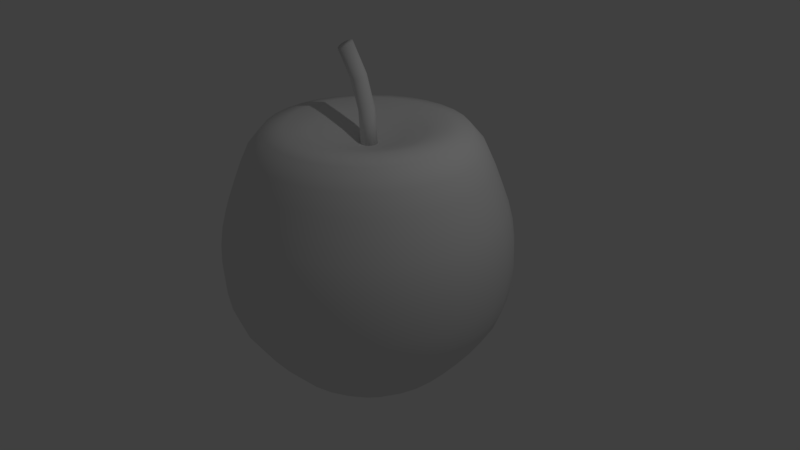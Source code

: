 # Source: apple1.blend  (saved by Blender 2.79.0; exported with 4.5.12 LTS)
import bpy
from mathutils import Matrix  # noqa: F401  (used for matrix-valued properties, if any)

bpy.ops.wm.read_factory_settings(use_empty=True)
scene = bpy.context.scene
scene.name = 'Scene'

# ---- collections
col_collection_1 = bpy.data.collections.new('Collection 1'); scene.collection.children.link(col_collection_1)

# ---- world
world_world = bpy.data.worlds.new('World'); scene.world = world_world
world_world.color = (0.05088, 0.05088, 0.05088)
world_world.use_sun_shadow = False
world_world.sun_shadow_jitter_overblur = 0.0
world_world.cycles.sampling_method = 'MANUAL'

# ---- cameras
cam_camera = bpy.data.cameras.new('Camera')
cam_camera.clip_end = 100.0
cam_camera.lens = 35.0
cam_camera.sensor_width = 32.0
cam_camera.sensor_height = 18.0
cam_camera.ortho_scale = 7.314
cam_camera.dof.focus_distance = 0.0
cam_camera.dof.aperture_fstop = 128.0

# ---- lights
light_lamp = bpy.data.lights.new('Lamp', 'POINT')
light_lamp.transmission_factor = 0.0
light_lamp.cutoff_distance = 30.0
light_lamp.energy = 100.0
light_lamp.shadow_buffer_clip_start = 1.001
light_lamp.shadow_soft_size = 0.1
light_lamp.shadow_maximum_resolution = 0.006
light_lamp.use_absolute_resolution = True

# ---- meshes
me_circle = bpy.data.meshes.new('Circle')
me_circle.from_pydata([(21.49, 1.412, -3.643), (21.29, 1.393, -3.643), (21.11, 1.336, -3.643), (20.93, 1.244, -3.643), (20.78, 1.119, -3.643), (20.66, 0.9678, -3.643), (20.57, 0.7949, -3.643), (20.51, 0.6074, -3.643), (20.49, 0.4123, -3.643), (20.51, 0.2172, -3.643), (20.57, 0.02958, -3.643), (20.66, -0.1433, -3.643), (20.78, -0.2948, -3.643), (20.93, -0.4192, -3.643), (21.11, -0.5116, -3.643), (21.29, -0.5685, -3.643), (21.49, -0.5877, -3.643), (21.68, -0.5685, -3.643), (21.87, -0.5116, -3.643), (22.04, -0.4192, -3.643), (22.2, -0.2948, -3.643), (22.32, -0.1433, -3.643), (22.41, 0.02958, -3.643), (22.47, 0.2172, -3.643), (22.49, 0.4123, -3.643), (22.47, 0.6074, -3.643), (22.41, 0.7949, -3.643), (22.32, 0.9678, -3.643), (22.2, 1.119, -3.643), (22.04, 1.244, -3.643), (21.87, 1.336, -3.643), (21.68, 1.393, -3.643), (20.14, 2.242, 0.1375), (19.94, 2.211, 0.1159), (19.76, 2.144, 0.0904), (19.6, 2.042, 0.06206), (19.45, 1.91, 0.03197), (19.34, 1.753, 0.00128), (19.26, 1.576, -0.02883), (19.22, 1.387, -0.05721), (19.21, 1.193, -0.08277), (19.25, 1.001, -0.1045), (19.32, 0.8182, -0.1216), (19.42, 0.6525, -0.1334), (19.56, 0.5099, -0.1395), (19.71, 0.3957, -0.1395), (19.89, 0.3145, -0.1336), (20.08, 0.2693, -0.1219), (20.28, 0.2619, -0.1049), (20.47, 0.2925, -0.08325), (20.65, 0.36, -0.05776), (20.82, 0.4617, -0.02943), (20.96, 0.5939, 0.0006621), (21.07, 0.7513, 0.03135), (21.15, 0.9279, 0.06147), (21.2, 1.117, 0.08985), (21.2, 1.311, 0.1154), (21.17, 1.503, 0.1371), (21.1, 1.686, 0.1543), (20.99, 1.851, 0.1661), (20.86, 1.994, 0.1721), (20.7, 2.108, 0.1722), (20.52, 2.189, 0.1662), (20.33, 2.235, 0.1545), (18.39, 2.501, 3.838), (18.2, 2.462, 3.794), (18.03, 2.388, 3.743), (17.87, 2.281, 3.686), (17.75, 2.145, 3.626), (17.65, 1.987, 3.566), (17.58, 1.811, 3.507), (17.56, 1.625, 3.451), (17.57, 1.435, 3.402), (17.62, 1.25, 3.361), (17.7, 1.076, 3.329), (17.82, 0.9195, 3.307), (17.96, 0.7871, 3.297), (18.13, 0.6835, 3.299), (18.31, 0.613, 3.313), (18.5, 0.578, 3.338), (18.69, 0.5801, 3.373), (18.88, 0.6191, 3.417), (19.05, 0.6935, 3.469), (19.21, 0.8004, 3.525), (19.34, 0.9358, 3.585), (19.44, 1.094, 3.646), (19.5, 1.27, 3.705), (19.53, 1.456, 3.76), (19.51, 1.646, 3.809), (19.47, 1.831, 3.851), (19.38, 2.005, 3.883), (19.27, 2.162, 3.904), (19.12, 2.294, 3.914), (18.96, 2.398, 3.912), (18.77, 2.468, 3.898), (18.58, 2.503, 3.874), (16.3, 2.218, 7.352), (16.12, 2.174, 7.285), (15.96, 2.097, 7.208), (15.82, 1.989, 7.124), (15.7, 1.855, 7.035), (15.62, 1.7, 6.947), (15.58, 1.529, 6.861), (15.57, 1.351, 6.781), (15.6, 1.17, 6.71), (15.66, 0.9946, 6.652), (15.76, 0.8312, 6.607), (15.89, 0.686, 6.579), (16.05, 0.5647, 6.567), (16.22, 0.4719, 6.573), (16.4, 0.4111, 6.596), (16.59, 0.3847, 6.635), (16.78, 0.3937, 6.69), (16.96, 0.4377, 6.756), (17.12, 0.5152, 6.833), (17.26, 0.623, 6.918), (17.38, 0.7571, 7.006), (17.46, 0.9122, 7.095), (17.5, 1.082, 7.18), (17.51, 1.261, 7.26), (17.48, 1.442, 7.331), (17.42, 1.617, 7.389), (17.32, 1.781, 7.434), (17.19, 1.926, 7.463), (17.03, 2.047, 7.474), (16.86, 2.14, 7.468), (16.68, 2.201, 7.445), (16.49, 2.227, 7.406)], [], [(1, 0, 31, 30, 29, 28, 27, 26, 25, 24, 23, 22, 21, 20, 19, 18, 17, 16, 15, 14, 13, 12, 11, 10, 9, 8, 7, 6, 5, 4, 3, 2), (32, 33, 65, 64), (5, 6, 38, 37), (19, 20, 52, 51), (6, 7, 39, 38), (20, 21, 53, 52), (7, 8, 40, 39), (21, 22, 54, 53), (8, 9, 41, 40), (22, 23, 55, 54), (9, 10, 42, 41), (23, 24, 56, 55), (10, 11, 43, 42), (24, 25, 57, 56), (11, 12, 44, 43), (25, 26, 58, 57), (12, 13, 45, 44), (26, 27, 59, 58), (13, 14, 46, 45), (0, 1, 33, 32), (27, 28, 60, 59), (14, 15, 47, 46), (1, 2, 34, 33), (28, 29, 61, 60), (15, 16, 48, 47), (2, 3, 35, 34), (29, 30, 62, 61), (16, 17, 49, 48), (3, 4, 36, 35), (30, 31, 63, 62), (17, 18, 50, 49), (4, 5, 37, 36), (31, 0, 32, 63), (18, 19, 51, 50), (67, 68, 100, 99), (59, 60, 92, 91), (46, 47, 79, 78), (33, 34, 66, 65), (60, 61, 93, 92), (47, 48, 80, 79), (34, 35, 67, 66), (61, 62, 94, 93), (48, 49, 81, 80), (35, 36, 68, 67), (62, 63, 95, 94), (49, 50, 82, 81), (36, 37, 69, 68), (63, 32, 64, 95), (50, 51, 83, 82), (37, 38, 70, 69), (51, 52, 84, 83), (38, 39, 71, 70), (52, 53, 85, 84), (39, 40, 72, 71), (53, 54, 86, 85), (40, 41, 73, 72), (54, 55, 87, 86), (41, 42, 74, 73), (55, 56, 88, 87), (42, 43, 75, 74), (56, 57, 89, 88), (43, 44, 76, 75), (57, 58, 90, 89), (44, 45, 77, 76), (58, 59, 91, 90), (45, 46, 78, 77), (97, 98, 99, 100, 101, 102, 103, 104, 105, 106, 107, 108, 109, 110, 111, 112, 113, 114, 115, 116, 117, 118, 119, 120, 121, 122, 123, 124, 125, 126, 127, 96), (94, 95, 127, 126), (81, 82, 114, 113), (68, 69, 101, 100), (95, 64, 96, 127), (82, 83, 115, 114), (69, 70, 102, 101), (83, 84, 116, 115), (70, 71, 103, 102), (84, 85, 117, 116), (71, 72, 104, 103), (85, 86, 118, 117), (72, 73, 105, 104), (86, 87, 119, 118), (73, 74, 106, 105), (87, 88, 120, 119), (74, 75, 107, 106), (88, 89, 121, 120), (75, 76, 108, 107), (89, 90, 122, 121), (76, 77, 109, 108), (90, 91, 123, 122), (77, 78, 110, 109), (64, 65, 97, 96), (91, 92, 124, 123), (78, 79, 111, 110), (65, 66, 98, 97), (92, 93, 125, 124), (79, 80, 112, 111), (66, 67, 99, 98), (93, 94, 126, 125), (80, 81, 113, 112)])
me_circle.polygons.foreach_set('use_smooth', [True] * 98)
_k = set([(0, 1), (0, 31), (0, 32), (1, 2), (1, 33), (2, 3), (2, 34), (3, 4), (3, 35), (4, 5), (4, 36), (5, 6), (5, 37), (6, 7), (6, 38), (7, 8), (7, 39), (8, 9), (8, 40), (9, 10), (9, 41), (10, 11), (10, 42), (11, 12), (11, 43), (12, 13), (12, 44), (13, 14), (13, 45), (14, 15), (14, 46), (15, 16), (15, 47), (16, 17), (16, 48), (17, 18), (17, 49), (18, 19), (18, 50), (19, 20), (19, 51), (20, 21), (20, 52), (21, 22), (21, 53), (22, 23), (22, 54), (23, 24), (23, 55), (24, 25), (24, 56), (25, 26), (25, 57), (26, 27), (26, 58), (27, 28), (27, 59), (28, 29), (28, 60), (29, 30), (29, 61), (30, 31), (30, 62), (31, 63), (32, 33), (32, 63), (32, 64), (33, 34), (33, 65), (34, 35), (34, 66), (35, 36), (35, 67), (36, 37), (36, 68), (37, 38), (37, 69), (38, 39), (38, 70), (39, 40), (39, 71), (40, 41), (40, 72), (41, 42), (41, 73), (42, 43), (42, 74), (43, 44), (43, 75), (44, 45), (44, 76), (45, 46), (45, 77), (46, 47), (46, 78), (47, 48), (47, 79), (48, 49), (48, 80), (49, 50), (49, 81), (50, 51), (50, 82), (51, 52), (51, 83), (52, 53), (52, 84), (53, 54), (53, 85), (54, 55), (54, 86), (55, 56), (55, 87), (56, 57), (56, 88), (57, 58), (57, 89), (58, 59), (58, 90), (59, 60), (59, 91), (60, 61), (60, 92), (61, 62), (61, 93), (62, 63), (62, 94), (63, 95), (64, 65), (64, 95), (64, 96), (65, 66), (65, 97), (66, 67), (66, 98), (67, 68), (67, 99), (68, 69), (68, 100), (69, 70), (69, 101), (70, 71), (70, 102), (71, 72), (71, 103), (72, 73), (72, 104), (73, 74), (73, 105), (74, 75), (74, 106), (75, 76), (75, 107), (76, 77), (76, 108), (77, 78), (77, 109), (78, 79), (78, 110), (79, 80), (79, 111), (80, 81), (80, 112), (81, 82), (81, 113), (82, 83), (82, 114), (83, 84), (83, 115), (84, 85), (84, 116), (85, 86), (85, 117), (86, 87), (86, 118), (87, 88), (87, 119), (88, 89), (88, 120), (89, 90), (89, 121), (90, 91), (90, 122), (91, 92), (91, 123), (92, 93), (92, 124), (93, 94), (93, 125), (94, 95), (94, 126), (95, 127), (96, 97), (96, 127), (97, 98), (98, 99), (99, 100), (100, 101), (101, 102), (102, 103), (103, 104), (104, 105), (105, 106), (106, 107), (107, 108), (108, 109), (109, 110), (110, 111), (111, 112), (112, 113), (113, 114), (114, 115), (115, 116), (116, 117), (117, 118), (118, 119), (119, 120), (120, 121), (121, 122), (122, 123), (123, 124), (124, 125), (125, 126), (126, 127)])
me_circle.attributes.new('sharp_edge', 'BOOLEAN', 'EDGE').data.foreach_set('value', [ (min(e.vertices), max(e.vertices)) in _k for e in me_circle.edges])
me_circle.use_remesh_preserve_volume = False
me_circle.use_remesh_preserve_attributes = False
me_circle.use_mirror_vertex_groups = False
me_circle.update()
me_cylinder = bpy.data.meshes.new('Cylinder')
me_cylinder.from_pydata([(-1.535e-08, 1.129, -0.9463), (-1.218e-07, 1.908, 0.9697), (0.2203, 1.108, -0.9463), (0.3722, 1.871, 0.9697), (0.4322, 1.043, -0.9463), (0.7301, 1.763, 0.9697), (0.6274, 0.939, -0.9463), (1.06, 1.586, 0.9697), (0.7985, 0.7985, -0.9463), (1.349, 1.349, 0.9697), (0.939, 0.6274, -0.9463), (1.586, 1.06, 0.9697), (1.043, 0.4322, -0.9463), (1.763, 0.7301, 0.9697), (1.108, 0.2203, -0.9463), (1.871, 0.3722, 0.9697), (1.129, 4.841e-08, -0.9463), (1.908, -1.369e-07, 0.9697), (1.108, -0.2203, -0.9463), (1.871, -0.3722, 0.9697), (1.043, -0.4322, -0.9463), (1.763, -0.7301, 0.9697), (0.939, -0.6274, -0.9463), (1.586, -1.06, 0.9697), (0.7985, -0.7985, -0.9463), (1.349, -1.349, 0.9697), (0.6274, -0.939, -0.9463), (1.06, -1.586, 0.9697), (0.4322, -1.043, -0.9463), (0.7301, -1.763, 0.9697), (0.2203, -1.108, -0.9463), (0.3722, -1.871, 0.9697), (-3.833e-07, -1.129, -0.9463), (-7.435e-07, -1.908, 0.9697), (-0.2203, -1.108, -0.9463), (-0.3722, -1.871, 0.9697), (-0.4322, -1.043, -0.9463), (-0.7301, -1.763, 0.9697), (-0.6274, -0.939, -0.9463), (-1.06, -1.586, 0.9697), (-0.7985, -0.7985, -0.9463), (-1.349, -1.349, 0.9697), (-0.939, -0.6274, -0.9463), (-1.586, -1.06, 0.9697), (-1.043, -0.4322, -0.9463), (-1.763, -0.7301, 0.9697), (-1.108, -0.2203, -0.9463), (-1.871, -0.3722, 0.9697), (-1.129, 1.054e-06, -0.9463), (-1.908, 1.561e-06, 0.9697), (-1.108, 0.2203, -0.9463), (-1.871, 0.3722, 0.9697), (-1.043, 0.4322, -0.9463), (-1.763, 0.7301, 0.9697), (-0.939, 0.6274, -0.9463), (-1.586, 1.06, 0.9697), (-0.7985, 0.7985, -0.9463), (-1.349, 1.349, 0.9697), (-0.6274, 0.939, -0.9463), (-1.06, 1.586, 0.9697), (-0.4322, 1.043, -0.9463), (-0.7301, 1.763, 0.9697), (-0.2203, 1.108, -0.9463), (-0.3722, 1.871, 0.9697), (-6.836e-08, 1.576, -0.908), (-1.386e-07, 2.168, -0.7747), (-1.895e-07, 2.596, -0.6414), (-2.325e-07, 2.958, -0.508), (-2.693e-07, 3.268, -0.3747), (-2.903e-07, 3.445, -0.2414), (-3.003e-07, 3.529, -0.108), (-3.037e-07, 3.558, 0.02529), (-3.016e-07, 3.54, 0.1586), (-2.935e-07, 3.472, 0.292), (-2.787e-07, 3.347, 0.4253), (-2.584e-07, 3.176, 0.5586), (-2.372e-07, 2.997, 0.692), (-2.115e-07, 2.781, 0.8253), (0.5426, 2.728, 0.8253), (0.5848, 2.94, 0.692), (0.6196, 3.115, 0.5586), (0.653, 3.283, 0.4253), (0.6773, 3.405, 0.292), (0.6905, 3.472, 0.1586), (0.6941, 3.489, 0.02529), (0.6885, 3.461, -0.108), (0.6721, 3.379, -0.2414), (0.6376, 3.205, -0.3747), (0.5771, 2.901, -0.508), (0.5065, 2.546, -0.6414), (0.4229, 2.126, -0.7747), (0.3074, 1.545, -0.908), (1.064, 2.569, 0.8253), (1.147, 2.769, 0.692), (1.215, 2.934, 0.5586), (1.281, 3.092, 0.4253), (1.328, 3.207, 0.292), (1.355, 3.27, 0.1586), (1.362, 3.287, 0.02529), (1.351, 3.261, -0.108), (1.318, 3.183, -0.2414), (1.251, 3.019, -0.3747), (1.132, 2.733, -0.508), (0.9935, 2.399, -0.6414), (0.8295, 2.003, -0.7747), (0.603, 1.456, -0.908), (1.545, 2.312, 0.8253), (1.665, 2.492, 0.692), (1.765, 2.641, 0.5586), (1.86, 2.783, 0.4253), (1.929, 2.886, 0.292), (1.966, 2.943, 0.1586), (1.977, 2.958, 0.02529), (1.961, 2.934, -0.108), (1.914, 2.864, -0.2414), (1.816, 2.717, -0.3747), (1.643, 2.46, -0.508), (1.442, 2.159, -0.6414), (1.204, 1.802, -0.7747), (0.8754, 1.31, -0.908), (1.967, 1.967, 0.8253), (2.119, 2.119, 0.692), (2.246, 2.246, 0.5586), (2.367, 2.367, 0.4253), (2.455, 2.455, 0.292), (2.503, 2.503, 0.1586), (2.516, 2.516, 0.02529), (2.496, 2.496, -0.108), (2.436, 2.436, -0.2414), (2.311, 2.311, -0.3747), (2.092, 2.092, -0.508), (1.836, 1.836, -0.6414), (1.533, 1.533, -0.7747), (1.114, 1.114, -0.908), (2.312, 1.545, 0.8253), (2.492, 1.665, 0.692), (2.641, 1.765, 0.5586), (2.783, 1.86, 0.4253), (2.886, 1.929, 0.292), (2.943, 1.966, 0.1586), (2.958, 1.977, 0.02529), (2.934, 1.961, -0.108), (2.864, 1.914, -0.2414), (2.717, 1.816, -0.3747), (2.46, 1.643, -0.508), (2.159, 1.442, -0.6414), (1.802, 1.204, -0.7747), (1.31, 0.8754, -0.908), (2.569, 1.064, 0.8253), (2.769, 1.147, 0.692), (2.934, 1.215, 0.5586), (3.092, 1.281, 0.4253), (3.207, 1.328, 0.292), (3.27, 1.355, 0.1586), (3.287, 1.362, 0.02529), (3.261, 1.351, -0.108), (3.183, 1.318, -0.2414), (3.019, 1.251, -0.3747), (2.733, 1.132, -0.508), (2.399, 0.9935, -0.6414), (2.003, 0.8295, -0.7747), (1.456, 0.603, -0.908), (2.728, 0.5426, 0.8253), (2.94, 0.5848, 0.692), (3.115, 0.6196, 0.5586), (3.283, 0.653, 0.4253), (3.405, 0.6773, 0.292), (3.472, 0.6905, 0.1586), (3.489, 0.6941, 0.02529), (3.461, 0.6885, -0.108), (3.379, 0.6721, -0.2414), (3.205, 0.6376, -0.3747), (2.901, 0.5771, -0.508), (2.546, 0.5065, -0.6414), (2.126, 0.4229, -0.7747), (1.545, 0.3074, -0.908), (2.781, -2.976e-07, 0.8253), (2.997, -3.429e-07, 0.692), (3.176, -3.804e-07, 0.5586), (3.347, -4.162e-07, 0.4253), (3.472, -4.423e-07, 0.292), (3.54, -4.565e-07, 0.1586), (3.558, -4.603e-07, 0.02529), (3.529, -4.543e-07, -0.108), (3.445, -4.367e-07, -0.2414), (3.268, -3.996e-07, -0.3747), (2.958, -3.347e-07, -0.508), (2.596, -2.589e-07, -0.6414), (2.168, -1.691e-07, -0.7747), (1.576, -4.511e-08, -0.908), (2.728, -0.5426, 0.8253), (2.94, -0.5848, 0.692), (3.115, -0.6196, 0.5586), (3.283, -0.653, 0.4253), (3.405, -0.6773, 0.292), (3.472, -0.6905, 0.1586), (3.489, -0.6941, 0.02529), (3.461, -0.6885, -0.108), (3.379, -0.6721, -0.2414), (3.205, -0.6376, -0.3747), (2.901, -0.5771, -0.508), (2.546, -0.5065, -0.6414), (2.126, -0.4229, -0.7747), (1.545, -0.3074, -0.908), (2.569, -1.064, 0.8253), (2.769, -1.147, 0.692), (2.934, -1.215, 0.5586), (3.092, -1.281, 0.4253), (3.207, -1.328, 0.292), (3.27, -1.355, 0.1586), (3.287, -1.362, 0.02529), (3.261, -1.351, -0.108), (3.183, -1.318, -0.2414), (3.019, -1.251, -0.3747), (2.733, -1.132, -0.508), (2.399, -0.9935, -0.6414), (2.003, -0.8295, -0.7747), (1.456, -0.603, -0.908), (2.312, -1.545, 0.8253), (2.492, -1.665, 0.692), (2.641, -1.765, 0.5586), (2.783, -1.86, 0.4253), (2.886, -1.929, 0.292), (2.943, -1.966, 0.1586), (2.958, -1.977, 0.02529), (2.934, -1.961, -0.108), (2.864, -1.914, -0.2414), (2.717, -1.816, -0.3747), (2.46, -1.643, -0.508), (2.159, -1.442, -0.6414), (1.802, -1.204, -0.7747), (1.31, -0.8754, -0.908), (1.967, -1.967, 0.8253), (2.119, -2.119, 0.692), (2.246, -2.246, 0.5586), (2.367, -2.367, 0.4253), (2.455, -2.455, 0.292), (2.503, -2.503, 0.1586), (2.516, -2.516, 0.02529), (2.496, -2.496, -0.108), (2.436, -2.436, -0.2414), (2.311, -2.311, -0.3747), (2.092, -2.092, -0.508), (1.836, -1.836, -0.6414), (1.533, -1.533, -0.7747), (1.114, -1.114, -0.908), (1.545, -2.312, 0.8253), (1.665, -2.492, 0.692), (1.765, -2.641, 0.5586), (1.86, -2.783, 0.4253), (1.929, -2.886, 0.292), (1.966, -2.943, 0.1586), (1.977, -2.958, 0.02529), (1.961, -2.934, -0.108), (1.914, -2.864, -0.2414), (1.816, -2.717, -0.3747), (1.643, -2.46, -0.508), (1.442, -2.159, -0.6414), (1.204, -1.802, -0.7747), (0.8754, -1.31, -0.908), (1.064, -2.569, 0.8253), (1.147, -2.769, 0.692), (1.215, -2.934, 0.5586), (1.281, -3.092, 0.4253), (1.328, -3.207, 0.292), (1.355, -3.27, 0.1586), (1.362, -3.287, 0.02529), (1.351, -3.261, -0.108), (1.318, -3.183, -0.2414), (1.251, -3.019, -0.3747), (1.132, -2.733, -0.508), (0.9935, -2.399, -0.6414), (0.8295, -2.003, -0.7747), (0.603, -1.456, -0.908), (0.5426, -2.728, 0.8253), (0.5848, -2.94, 0.692), (0.6196, -3.115, 0.5586), (0.653, -3.283, 0.4253), (0.6773, -3.405, 0.292), (0.6905, -3.472, 0.1586), (0.6941, -3.489, 0.02529), (0.6885, -3.461, -0.108), (0.6721, -3.379, -0.2414), (0.6376, -3.205, -0.3747), (0.5771, -2.901, -0.508), (0.5065, -2.546, -0.6414), (0.4229, -2.126, -0.7747), (0.3074, -1.545, -0.908), (-1.118e-06, -2.781, 0.8253), (-1.214e-06, -2.997, 0.692), (-1.293e-06, -3.176, 0.5586), (-1.369e-06, -3.347, 0.4253), (-1.425e-06, -3.472, 0.292), (-1.455e-06, -3.54, 0.1586), (-1.463e-06, -3.558, 0.02529), (-1.45e-06, -3.529, -0.108), (-1.413e-06, -3.445, -0.2414), (-1.334e-06, -3.268, -0.3747), (-1.196e-06, -2.958, -0.508), (-1.036e-06, -2.596, -0.6414), (-8.449e-07, -2.168, -0.7747), (-5.818e-07, -1.576, -0.908), (-0.5426, -2.728, 0.8253), (-0.5848, -2.94, 0.692), (-0.6196, -3.115, 0.5586), (-0.653, -3.283, 0.4253), (-0.6773, -3.405, 0.292), (-0.6905, -3.472, 0.1586), (-0.6941, -3.489, 0.02529), (-0.6885, -3.461, -0.108), (-0.6721, -3.379, -0.2414), (-0.6376, -3.205, -0.3747), (-0.5771, -2.901, -0.508), (-0.5065, -2.546, -0.6414), (-0.4229, -2.126, -0.7747), (-0.3074, -1.545, -0.908), (-1.064, -2.569, 0.8253), (-1.147, -2.769, 0.692), (-1.215, -2.934, 0.5586), (-1.281, -3.092, 0.4253), (-1.328, -3.207, 0.292), (-1.355, -3.27, 0.1586), (-1.362, -3.287, 0.02529), (-1.351, -3.261, -0.108), (-1.318, -3.183, -0.2414), (-1.251, -3.019, -0.3747), (-1.132, -2.733, -0.508), (-0.9935, -2.399, -0.6414), (-0.8295, -2.003, -0.7747), (-0.603, -1.456, -0.908), (-1.545, -2.312, 0.8253), (-1.665, -2.492, 0.692), (-1.765, -2.641, 0.5586), (-1.86, -2.783, 0.4253), (-1.929, -2.886, 0.292), (-1.966, -2.943, 0.1586), (-1.977, -2.958, 0.02529), (-1.961, -2.934, -0.108), (-1.914, -2.864, -0.2414), (-1.816, -2.717, -0.3747), (-1.643, -2.46, -0.508), (-1.442, -2.159, -0.6414), (-1.204, -1.802, -0.7747), (-0.8754, -1.31, -0.908), (-1.967, -1.967, 0.8253), (-2.119, -2.119, 0.692), (-2.246, -2.246, 0.5586), (-2.367, -2.367, 0.4253), (-2.455, -2.455, 0.292), (-2.503, -2.503, 0.1586), (-2.516, -2.516, 0.02529), (-2.496, -2.496, -0.108), (-2.436, -2.436, -0.2414), (-2.311, -2.311, -0.3747), (-2.092, -2.092, -0.508), (-1.836, -1.836, -0.6414), (-1.533, -1.533, -0.7747), (-1.114, -1.114, -0.908), (-2.312, -1.545, 0.8253), (-2.492, -1.665, 0.692), (-2.641, -1.765, 0.5586), (-2.783, -1.86, 0.4253), (-2.886, -1.929, 0.292), (-2.943, -1.966, 0.1586), (-2.958, -1.977, 0.02529), (-2.934, -1.961, -0.108), (-2.864, -1.914, -0.2414), (-2.717, -1.816, -0.3747), (-2.46, -1.643, -0.508), (-2.159, -1.442, -0.6414), (-1.802, -1.204, -0.7747), (-1.31, -0.8754, -0.908), (-2.569, -1.064, 0.8253), (-2.769, -1.147, 0.692), (-2.934, -1.215, 0.5586), (-3.092, -1.281, 0.4253), (-3.207, -1.328, 0.292), (-3.27, -1.355, 0.1586), (-3.287, -1.361, 0.02529), (-3.261, -1.351, -0.108), (-3.183, -1.318, -0.2414), (-3.019, -1.251, -0.3747), (-2.733, -1.132, -0.508), (-2.399, -0.9935, -0.6414), (-2.003, -0.8295, -0.7747), (-1.456, -0.603, -0.908), (-2.728, -0.5426, 0.8253), (-2.94, -0.5848, 0.692), (-3.115, -0.6196, 0.5586), (-3.283, -0.653, 0.4253), (-3.405, -0.6773, 0.292), (-3.472, -0.6905, 0.1586), (-3.489, -0.6941, 0.02529), (-3.461, -0.6885, -0.108), (-3.379, -0.6721, -0.2414), (-3.205, -0.6376, -0.3747), (-2.901, -0.5771, -0.508), (-2.546, -0.5065, -0.6414), (-2.126, -0.4229, -0.7747), (-1.545, -0.3074, -0.908), (-2.781, 2.178e-06, 0.8253), (-2.997, 2.325e-06, 0.692), (-3.176, 2.447e-06, 0.5586), (-3.347, 2.563e-06, 0.4253), (-3.472, 2.648e-06, 0.292), (-3.54, 2.694e-06, 0.1586), (-3.558, 2.706e-06, 0.02529), (-3.529, 2.687e-06, -0.108), (-3.445, 2.63e-06, -0.2414), (-3.268, 2.509e-06, -0.3747), (-2.958, 2.298e-06, -0.508), (-2.596, 2.052e-06, -0.6414), (-2.168, 1.76e-06, -0.7747), (-1.576, 1.357e-06, -0.908), (-2.728, 0.5426, 0.8253), (-2.94, 0.5848, 0.692), (-3.115, 0.6196, 0.5586), (-3.283, 0.653, 0.4253), (-3.405, 0.6773, 0.292), (-3.472, 0.6905, 0.1586), (-3.489, 0.6941, 0.02529), (-3.461, 0.6885, -0.108), (-3.379, 0.6721, -0.2414), (-3.205, 0.6376, -0.3747), (-2.901, 0.5771, -0.508), (-2.546, 0.5065, -0.6414), (-2.126, 0.4229, -0.7747), (-1.545, 0.3074, -0.908), (-2.569, 1.064, 0.8253), (-2.769, 1.147, 0.692), (-2.934, 1.215, 0.5586), (-3.092, 1.281, 0.4253), (-3.207, 1.328, 0.292), (-3.27, 1.355, 0.1586), (-3.287, 1.362, 0.02529), (-3.261, 1.351, -0.108), (-3.183, 1.318, -0.2414), (-3.019, 1.251, -0.3747), (-2.733, 1.132, -0.508), (-2.399, 0.9935, -0.6414), (-2.003, 0.8295, -0.7747), (-1.456, 0.603, -0.908), (-2.312, 1.545, 0.8253), (-2.492, 1.665, 0.692), (-2.641, 1.765, 0.5586), (-2.783, 1.86, 0.4253), (-2.886, 1.929, 0.292), (-2.943, 1.966, 0.1586), (-2.958, 1.977, 0.02529), (-2.934, 1.961, -0.108), (-2.864, 1.914, -0.2414), (-2.717, 1.816, -0.3747), (-2.46, 1.643, -0.508), (-2.159, 1.442, -0.6414), (-1.802, 1.204, -0.7747), (-1.31, 0.8754, -0.908), (-1.967, 1.967, 0.8253), (-2.119, 2.119, 0.692), (-2.246, 2.246, 0.5586), (-2.367, 2.367, 0.4253), (-2.455, 2.455, 0.292), (-2.503, 2.503, 0.1586), (-2.516, 2.516, 0.02529), (-2.496, 2.496, -0.108), (-2.436, 2.436, -0.2414), (-2.311, 2.311, -0.3747), (-2.092, 2.092, -0.508), (-1.836, 1.836, -0.6414), (-1.533, 1.533, -0.7747), (-1.114, 1.114, -0.908), (-1.545, 2.312, 0.8253), (-1.665, 2.492, 0.692), (-1.765, 2.641, 0.5586), (-1.86, 2.783, 0.4253), (-1.929, 2.886, 0.292), (-1.966, 2.943, 0.1586), (-1.977, 2.958, 0.02529), (-1.961, 2.934, -0.108), (-1.914, 2.864, -0.2414), (-1.816, 2.717, -0.3747), (-1.643, 2.46, -0.508), (-1.442, 2.159, -0.6414), (-1.204, 1.802, -0.7747), (-0.8754, 1.31, -0.908), (-1.064, 2.569, 0.8253), (-1.147, 2.769, 0.692), (-1.215, 2.934, 0.5586), (-1.281, 3.092, 0.4253), (-1.328, 3.207, 0.292), (-1.355, 3.27, 0.1586), (-1.361, 3.287, 0.02529), (-1.351, 3.261, -0.108), (-1.318, 3.183, -0.2414), (-1.251, 3.019, -0.3747), (-1.132, 2.733, -0.508), (-0.9935, 2.399, -0.6414), (-0.8295, 2.003, -0.7747), (-0.603, 1.456, -0.908), (-0.5426, 2.728, 0.8253), (-0.5848, 2.94, 0.692), (-0.6196, 3.115, 0.5586), (-0.653, 3.283, 0.4253), (-0.6773, 3.405, 0.292), (-0.6905, 3.472, 0.1586), (-0.6941, 3.489, 0.02529), (-0.6885, 3.461, -0.108), (-0.6721, 3.379, -0.2414), (-0.6376, 3.205, -0.3747), (-0.5771, 2.901, -0.508), (-0.5065, 2.546, -0.6414), (-0.4229, 2.126, -0.7747), (-0.3074, 1.545, -0.908), (1.871e-08, 0.8557, -0.9463), (0.1669, 0.8393, -0.9463), (0.3275, 0.7906, -0.9463), (0.4754, 0.7115, -0.9463), (0.6051, 0.6051, -0.9463), (0.7115, 0.4754, -0.9463), (0.7906, 0.3275, -0.9463), (0.8393, 0.1669, -0.9463), (0.8557, 1.107e-07, -0.9463), (0.8393, -0.1669, -0.9463), (0.7906, -0.3275, -0.9463), (0.7115, -0.4754, -0.9463), (0.6051, -0.6051, -0.9463), (0.4754, -0.7115, -0.9463), (0.3275, -0.7906, -0.9463), (0.1669, -0.8393, -0.9463), (-2.601e-07, -0.8557, -0.9463), (-0.1669, -0.8393, -0.9463), (-0.3275, -0.7906, -0.9463), (-0.4754, -0.7115, -0.9463), (-0.6051, -0.6051, -0.9463), (-0.7115, -0.4754, -0.9463), (-0.7906, -0.3275, -0.9463), (-0.8393, -0.1669, -0.9463), (-0.8557, 8.724e-07, -0.9463), (-0.8393, 0.1669, -0.9463), (-0.7906, 0.3275, -0.9463), (-0.7115, 0.4754, -0.9463), (-0.6051, 0.6051, -0.9463), (-0.4754, 0.7115, -0.9463), (-0.3275, 0.7906, -0.9463), (-0.1669, 0.8393, -0.9463), (4.465e-08, 0.602, -0.9463), (0.1174, 0.5904, -0.9463), (0.2304, 0.5561, -0.9463), (0.3344, 0.5005, -0.9463), (0.4257, 0.4257, -0.9463), (0.5005, 0.3344, -0.9463), (0.5561, 0.2304, -0.9463), (0.5904, 0.1174, -0.9463), (0.602, 1.557e-07, -0.9463), (0.5904, -0.1174, -0.9463), (0.5561, -0.2304, -0.9463), (0.5005, -0.3344, -0.9463), (0.4257, -0.4257, -0.9463), (0.3344, -0.5005, -0.9463), (0.2304, -0.5561, -0.9463), (0.1174, -0.5904, -0.9463), (-1.515e-07, -0.602, -0.9463), (-0.1174, -0.5904, -0.9463), (-0.2304, -0.5561, -0.9463), (-0.3344, -0.5005, -0.9463), (-0.4257, -0.4257, -0.9463), (-0.5005, -0.3344, -0.9463), (-0.5561, -0.2304, -0.9463), (-0.5904, -0.1174, -0.9463), (-0.602, 6.916e-07, -0.9463), (-0.5904, 0.1174, -0.9463), (-0.5561, 0.2304, -0.9463), (-0.5005, 0.3344, -0.9463), (-0.4257, 0.4257, -0.9463), (-0.3344, 0.5005, -0.9463), (-0.2304, 0.5561, -0.9463), (-0.1174, 0.5904, -0.9463), (9.966e-08, 0.0877, -0.8987), (0.01711, 0.08602, -0.8987), (0.03356, 0.08103, -0.8987), (0.04873, 0.07292, -0.8987), (0.06202, 0.06202, -0.8987), (0.07292, 0.04873, -0.8987), (0.08103, 0.03356, -0.8987), (0.08602, 0.01711, -0.8987), (0.0877, 2.677e-07, -0.8987), (0.08602, -0.01711, -0.8987), (0.08103, -0.03356, -0.8987), (0.07292, -0.04873, -0.8987), (0.06202, -0.06202, -0.8987), (0.04873, -0.07292, -0.8987), (0.03356, -0.08103, -0.8987), (0.01711, -0.08602, -0.8987), (7.108e-08, -0.0877, -0.8987), (-0.01711, -0.08602, -0.8987), (-0.03356, -0.08103, -0.8987), (-0.04873, -0.07292, -0.8987), (-0.06202, -0.06202, -0.8987), (-0.07292, -0.04873, -0.8987), (-0.08103, -0.03356, -0.8987), (-0.08602, -0.01711, -0.8987), (-0.0877, 3.458e-07, -0.8987), (-0.08602, 0.01711, -0.8987), (-0.08103, 0.03356, -0.8987), (-0.07292, 0.04873, -0.8987), (-0.06202, 0.06202, -0.8987), (-0.04873, 0.07292, -0.8987), (-0.03356, 0.08103, -0.8987), (-0.01711, 0.08602, -0.8987), (-1.626e-07, 2.436, 0.9397), (0.4753, 2.39, 0.9397), (0.9324, 2.251, 0.9397), (1.354, 2.026, 0.9397), (1.723, 1.723, 0.9397), (2.026, 1.354, 0.9397), (2.251, 0.9324, 0.9397), (2.39, 0.4753, 0.9397), (2.436, -2.413e-07, 0.9397), (2.39, -0.4753, 0.9397), (2.251, -0.9324, 0.9397), (2.026, -1.354, 0.9397), (1.723, -1.723, 0.9397), (1.354, -2.026, 0.9397), (0.9324, -2.251, 0.9397), (0.4753, -2.39, 0.9397), (-9.565e-07, -2.436, 0.9397), (-0.4753, -2.39, 0.9397), (-0.9324, -2.251, 0.9397), (-1.354, -2.026, 0.9397), (-1.723, -1.723, 0.9397), (-2.026, -1.354, 0.9397), (-2.251, -0.9324, 0.9397), (-2.39, -0.4753, 0.9397), (-2.436, 1.927e-06, 0.9397), (-2.39, 0.4753, 0.9397), (-2.251, 0.9324, 0.9397), (-2.026, 1.354, 0.9397), (-1.723, 1.723, 0.9397), (-1.354, 2.026, 0.9397), (-0.9324, 2.251, 0.9397), (-0.4753, 2.39, 0.9397), (0.2725, 1.37, 0.9315), (-8.603e-08, 1.397, 0.9315), (0.5345, 1.29, 0.9315), (0.7759, 1.161, 0.9315), (0.9876, 0.9876, 0.9315), (1.161, 0.7759, 0.9315), (1.29, 0.5345, 0.9315), (1.37, 0.2725, 0.9315), (1.397, -1.835e-08, 0.9315), (1.37, -0.2725, 0.9315), (1.29, -0.5345, 0.9315), (1.161, -0.7759, 0.9315), (0.9876, -0.9876, 0.9315), (0.7759, -1.161, 0.9315), (0.5345, -1.29, 0.9315), (0.2725, -1.37, 0.9315), (-5.411e-07, -1.397, 0.9315), (-0.2725, -1.37, 0.9315), (-0.5345, -1.29, 0.9315), (-0.7759, -1.161, 0.9315), (-0.9876, -0.9876, 0.9315), (-1.161, -0.7759, 0.9315), (-1.29, -0.5345, 0.9315), (-1.37, -0.2725, 0.9315), (-1.397, 1.225e-06, 0.9315), (-1.37, 0.2725, 0.9315), (-1.29, 0.5345, 0.9315), (-1.161, 0.7759, 0.9315), (-0.9876, 0.9876, 0.9315), (-0.7759, 1.161, 0.9315), (-0.5345, 1.29, 0.9315), (-0.2725, 1.37, 0.9315), (0.1707, 0.8584, 0.8856), (-3.236e-08, 0.8752, 0.8856), (0.3349, 0.8086, 0.8856), (0.4862, 0.7277, 0.8856), (0.6189, 0.6189, 0.8856), (0.7277, 0.4862, 0.8856), (0.8086, 0.3349, 0.8856), (0.8584, 0.1707, 0.8856), (0.8752, 8.725e-08, 0.8856), (0.8584, -0.1707, 0.8856), (0.8086, -0.3349, 0.8856), (0.7277, -0.4862, 0.8856), (0.6189, -0.6189, 0.8856), (0.4862, -0.7277, 0.8856), (0.3349, -0.8086, 0.8856), (0.1707, -0.8584, 0.8856), (-3.175e-07, -0.8752, 0.8856), (-0.1707, -0.8584, 0.8856), (-0.3349, -0.8086, 0.8856), (-0.4862, -0.7277, 0.8856), (-0.6189, -0.6189, 0.8856), (-0.7277, -0.4862, 0.8856), (-0.8086, -0.3349, 0.8856), (-0.8584, -0.1707, 0.8856), (-0.8752, 8.663e-07, 0.8856), (-0.8584, 0.1707, 0.8856), (-0.8086, 0.3349, 0.8856), (-0.7277, 0.4862, 0.8856), (-0.6189, 0.6189, 0.8856), (-0.4862, 0.7277, 0.8856), (-0.3349, 0.8086, 0.8856), (-0.1707, 0.8584, 0.8856), (0.04281, 0.2152, 0.8283), (2.179e-08, 0.2195, 0.8283), (0.08398, 0.2028, 0.8283), (0.1219, 0.1825, 0.8283), (0.1552, 0.1552, 0.8283), (0.1825, 0.1219, 0.8283), (0.2028, 0.08398, 0.8283), (0.2152, 0.04282, 0.8283), (0.2195, 1.935e-07, 0.8283), (0.2152, -0.04281, 0.8283), (0.2028, -0.08398, 0.8283), (0.1825, -0.1219, 0.8283), (0.1552, -0.1552, 0.8283), (0.1219, -0.1825, 0.8283), (0.08398, -0.2028, 0.8283), (0.04281, -0.2152, 0.8283), (-4.972e-08, -0.2195, 0.8283), (-0.04281, -0.2152, 0.8283), (-0.08398, -0.2028, 0.8283), (-0.1219, -0.1825, 0.8283), (-0.1552, -0.1552, 0.8283), (-0.1825, -0.1219, 0.8283), (-0.2028, -0.08398, 0.8283), (-0.2152, -0.04281, 0.8283), (-0.2195, 3.889e-07, 0.8283), (-0.2152, 0.04282, 0.8283), (-0.2028, 0.08398, 0.8283), (-0.1825, 0.1219, 0.8283), (-0.1552, 0.1552, 0.8283), (-0.1219, 0.1825, 0.8283), (-0.08398, 0.2028, 0.8283), (-0.04281, 0.2152, 0.8283)], [], [(608, 1, 3, 609), (609, 3, 5, 610), (610, 5, 7, 611), (611, 7, 9, 612), (612, 9, 11, 613), (613, 11, 13, 614), (614, 13, 15, 615), (615, 15, 17, 616), (616, 17, 19, 617), (617, 19, 21, 618), (618, 21, 23, 619), (619, 23, 25, 620), (620, 25, 27, 621), (621, 27, 29, 622), (622, 29, 31, 623), (623, 31, 33, 624), (624, 33, 35, 625), (625, 35, 37, 626), (626, 37, 39, 627), (627, 39, 41, 628), (628, 41, 43, 629), (629, 43, 45, 630), (630, 45, 47, 631), (631, 47, 49, 632), (632, 49, 51, 633), (633, 51, 53, 634), (634, 53, 55, 635), (635, 55, 57, 636), (636, 57, 59, 637), (637, 59, 61, 638), (7, 5, 642, 643), (638, 61, 63, 639), (639, 63, 1, 608), (10, 12, 518, 517), (62, 511, 64, 0), (511, 510, 65, 64), (510, 509, 66, 65), (509, 508, 67, 66), (508, 507, 68, 67), (507, 506, 69, 68), (506, 505, 70, 69), (505, 504, 71, 70), (504, 503, 72, 71), (503, 502, 73, 72), (502, 501, 74, 73), (501, 500, 75, 74), (500, 499, 76, 75), (499, 498, 77, 76), (60, 497, 511, 62), (497, 496, 510, 511), (496, 495, 509, 510), (495, 494, 508, 509), (494, 493, 507, 508), (493, 492, 506, 507), (492, 491, 505, 506), (491, 490, 504, 505), (490, 489, 503, 504), (489, 488, 502, 503), (488, 487, 501, 502), (487, 486, 500, 501), (486, 485, 499, 500), (485, 484, 498, 499), (58, 483, 497, 60), (483, 482, 496, 497), (482, 481, 495, 496), (481, 480, 494, 495), (480, 479, 493, 494), (479, 478, 492, 493), (478, 477, 491, 492), (477, 476, 490, 491), (476, 475, 489, 490), (475, 474, 488, 489), (474, 473, 487, 488), (473, 472, 486, 487), (472, 471, 485, 486), (471, 470, 484, 485), (56, 469, 483, 58), (469, 468, 482, 483), (468, 467, 481, 482), (467, 466, 480, 481), (466, 465, 479, 480), (465, 464, 478, 479), (464, 463, 477, 478), (463, 462, 476, 477), (462, 461, 475, 476), (461, 460, 474, 475), (460, 459, 473, 474), (459, 458, 472, 473), (458, 457, 471, 472), (457, 456, 470, 471), (54, 455, 469, 56), (455, 454, 468, 469), (454, 453, 467, 468), (453, 452, 466, 467), (452, 451, 465, 466), (451, 450, 464, 465), (450, 449, 463, 464), (449, 448, 462, 463), (448, 447, 461, 462), (447, 446, 460, 461), (446, 445, 459, 460), (445, 444, 458, 459), (444, 443, 457, 458), (443, 442, 456, 457), (52, 441, 455, 54), (441, 440, 454, 455), (440, 439, 453, 454), (439, 438, 452, 453), (438, 437, 451, 452), (437, 436, 450, 451), (436, 435, 449, 450), (435, 434, 448, 449), (434, 433, 447, 448), (433, 432, 446, 447), (432, 431, 445, 446), (431, 430, 444, 445), (430, 429, 443, 444), (429, 428, 442, 443), (50, 427, 441, 52), (427, 426, 440, 441), (426, 425, 439, 440), (425, 424, 438, 439), (424, 423, 437, 438), (423, 422, 436, 437), (422, 421, 435, 436), (421, 420, 434, 435), (420, 419, 433, 434), (419, 418, 432, 433), (418, 417, 431, 432), (417, 416, 430, 431), (416, 415, 429, 430), (415, 414, 428, 429), (48, 413, 427, 50), (413, 412, 426, 427), (412, 411, 425, 426), (411, 410, 424, 425), (410, 409, 423, 424), (409, 408, 422, 423), (408, 407, 421, 422), (407, 406, 420, 421), (406, 405, 419, 420), (405, 404, 418, 419), (404, 403, 417, 418), (403, 402, 416, 417), (402, 401, 415, 416), (401, 400, 414, 415), (46, 399, 413, 48), (399, 398, 412, 413), (398, 397, 411, 412), (397, 396, 410, 411), (396, 395, 409, 410), (395, 394, 408, 409), (394, 393, 407, 408), (393, 392, 406, 407), (392, 391, 405, 406), (391, 390, 404, 405), (390, 389, 403, 404), (389, 388, 402, 403), (388, 387, 401, 402), (387, 386, 400, 401), (44, 385, 399, 46), (385, 384, 398, 399), (384, 383, 397, 398), (383, 382, 396, 397), (382, 381, 395, 396), (381, 380, 394, 395), (380, 379, 393, 394), (379, 378, 392, 393), (378, 377, 391, 392), (377, 376, 390, 391), (376, 375, 389, 390), (375, 374, 388, 389), (374, 373, 387, 388), (373, 372, 386, 387), (42, 371, 385, 44), (371, 370, 384, 385), (370, 369, 383, 384), (369, 368, 382, 383), (368, 367, 381, 382), (367, 366, 380, 381), (366, 365, 379, 380), (365, 364, 378, 379), (364, 363, 377, 378), (363, 362, 376, 377), (362, 361, 375, 376), (361, 360, 374, 375), (360, 359, 373, 374), (359, 358, 372, 373), (40, 357, 371, 42), (357, 356, 370, 371), (356, 355, 369, 370), (355, 354, 368, 369), (354, 353, 367, 368), (353, 352, 366, 367), (352, 351, 365, 366), (351, 350, 364, 365), (350, 349, 363, 364), (349, 348, 362, 363), (348, 347, 361, 362), (347, 346, 360, 361), (346, 345, 359, 360), (345, 344, 358, 359), (38, 343, 357, 40), (343, 342, 356, 357), (342, 341, 355, 356), (341, 340, 354, 355), (340, 339, 353, 354), (339, 338, 352, 353), (338, 337, 351, 352), (337, 336, 350, 351), (336, 335, 349, 350), (335, 334, 348, 349), (334, 333, 347, 348), (333, 332, 346, 347), (332, 331, 345, 346), (331, 330, 344, 345), (36, 329, 343, 38), (329, 328, 342, 343), (328, 327, 341, 342), (327, 326, 340, 341), (326, 325, 339, 340), (325, 324, 338, 339), (324, 323, 337, 338), (323, 322, 336, 337), (322, 321, 335, 336), (321, 320, 334, 335), (320, 319, 333, 334), (319, 318, 332, 333), (318, 317, 331, 332), (317, 316, 330, 331), (34, 315, 329, 36), (315, 314, 328, 329), (314, 313, 327, 328), (313, 312, 326, 327), (312, 311, 325, 326), (311, 310, 324, 325), (310, 309, 323, 324), (309, 308, 322, 323), (308, 307, 321, 322), (307, 306, 320, 321), (306, 305, 319, 320), (305, 304, 318, 319), (304, 303, 317, 318), (303, 302, 316, 317), (32, 301, 315, 34), (301, 300, 314, 315), (300, 299, 313, 314), (299, 298, 312, 313), (298, 297, 311, 312), (297, 296, 310, 311), (296, 295, 309, 310), (295, 294, 308, 309), (294, 293, 307, 308), (293, 292, 306, 307), (292, 291, 305, 306), (291, 290, 304, 305), (290, 289, 303, 304), (289, 288, 302, 303), (30, 287, 301, 32), (287, 286, 300, 301), (286, 285, 299, 300), (285, 284, 298, 299), (284, 283, 297, 298), (283, 282, 296, 297), (282, 281, 295, 296), (281, 280, 294, 295), (280, 279, 293, 294), (279, 278, 292, 293), (278, 277, 291, 292), (277, 276, 290, 291), (276, 275, 289, 290), (275, 274, 288, 289), (28, 273, 287, 30), (273, 272, 286, 287), (272, 271, 285, 286), (271, 270, 284, 285), (270, 269, 283, 284), (269, 268, 282, 283), (268, 267, 281, 282), (267, 266, 280, 281), (266, 265, 279, 280), (265, 264, 278, 279), (264, 263, 277, 278), (263, 262, 276, 277), (262, 261, 275, 276), (261, 260, 274, 275), (26, 259, 273, 28), (259, 258, 272, 273), (258, 257, 271, 272), (257, 256, 270, 271), (256, 255, 269, 270), (255, 254, 268, 269), (254, 253, 267, 268), (253, 252, 266, 267), (252, 251, 265, 266), (251, 250, 264, 265), (250, 249, 263, 264), (249, 248, 262, 263), (248, 247, 261, 262), (247, 246, 260, 261), (24, 245, 259, 26), (245, 244, 258, 259), (244, 243, 257, 258), (243, 242, 256, 257), (242, 241, 255, 256), (241, 240, 254, 255), (240, 239, 253, 254), (239, 238, 252, 253), (238, 237, 251, 252), (237, 236, 250, 251), (236, 235, 249, 250), (235, 234, 248, 249), (234, 233, 247, 248), (233, 232, 246, 247), (22, 231, 245, 24), (231, 230, 244, 245), (230, 229, 243, 244), (229, 228, 242, 243), (228, 227, 241, 242), (227, 226, 240, 241), (226, 225, 239, 240), (225, 224, 238, 239), (224, 223, 237, 238), (223, 222, 236, 237), (222, 221, 235, 236), (221, 220, 234, 235), (220, 219, 233, 234), (219, 218, 232, 233), (20, 217, 231, 22), (217, 216, 230, 231), (216, 215, 229, 230), (215, 214, 228, 229), (214, 213, 227, 228), (213, 212, 226, 227), (212, 211, 225, 226), (211, 210, 224, 225), (210, 209, 223, 224), (209, 208, 222, 223), (208, 207, 221, 222), (207, 206, 220, 221), (206, 205, 219, 220), (205, 204, 218, 219), (18, 203, 217, 20), (203, 202, 216, 217), (202, 201, 215, 216), (201, 200, 214, 215), (200, 199, 213, 214), (199, 198, 212, 213), (198, 197, 211, 212), (197, 196, 210, 211), (196, 195, 209, 210), (195, 194, 208, 209), (194, 193, 207, 208), (193, 192, 206, 207), (192, 191, 205, 206), (191, 190, 204, 205), (16, 189, 203, 18), (189, 188, 202, 203), (188, 187, 201, 202), (187, 186, 200, 201), (186, 185, 199, 200), (185, 184, 198, 199), (184, 183, 197, 198), (183, 182, 196, 197), (182, 181, 195, 196), (181, 180, 194, 195), (180, 179, 193, 194), (179, 178, 192, 193), (178, 177, 191, 192), (177, 176, 190, 191), (14, 175, 189, 16), (175, 174, 188, 189), (174, 173, 187, 188), (173, 172, 186, 187), (172, 171, 185, 186), (171, 170, 184, 185), (170, 169, 183, 184), (169, 168, 182, 183), (168, 167, 181, 182), (167, 166, 180, 181), (166, 165, 179, 180), (165, 164, 178, 179), (164, 163, 177, 178), (163, 162, 176, 177), (12, 161, 175, 14), (161, 160, 174, 175), (160, 159, 173, 174), (159, 158, 172, 173), (158, 157, 171, 172), (157, 156, 170, 171), (156, 155, 169, 170), (155, 154, 168, 169), (154, 153, 167, 168), (153, 152, 166, 167), (152, 151, 165, 166), (151, 150, 164, 165), (150, 149, 163, 164), (149, 148, 162, 163), (10, 147, 161, 12), (147, 146, 160, 161), (146, 145, 159, 160), (145, 144, 158, 159), (144, 143, 157, 158), (143, 142, 156, 157), (142, 141, 155, 156), (141, 140, 154, 155), (140, 139, 153, 154), (139, 138, 152, 153), (138, 137, 151, 152), (137, 136, 150, 151), (136, 135, 149, 150), (135, 134, 148, 149), (8, 133, 147, 10), (133, 132, 146, 147), (132, 131, 145, 146), (131, 130, 144, 145), (130, 129, 143, 144), (129, 128, 142, 143), (128, 127, 141, 142), (127, 126, 140, 141), (126, 125, 139, 140), (125, 124, 138, 139), (124, 123, 137, 138), (123, 122, 136, 137), (122, 121, 135, 136), (121, 120, 134, 135), (6, 119, 133, 8), (119, 118, 132, 133), (118, 117, 131, 132), (117, 116, 130, 131), (116, 115, 129, 130), (115, 114, 128, 129), (114, 113, 127, 128), (113, 112, 126, 127), (112, 111, 125, 126), (111, 110, 124, 125), (110, 109, 123, 124), (109, 108, 122, 123), (108, 107, 121, 122), (107, 106, 120, 121), (4, 105, 119, 6), (105, 104, 118, 119), (104, 103, 117, 118), (103, 102, 116, 117), (102, 101, 115, 116), (101, 100, 114, 115), (100, 99, 113, 114), (99, 98, 112, 113), (98, 97, 111, 112), (97, 96, 110, 111), (96, 95, 109, 110), (95, 94, 108, 109), (94, 93, 107, 108), (93, 92, 106, 107), (2, 91, 105, 4), (91, 90, 104, 105), (90, 89, 103, 104), (89, 88, 102, 103), (88, 87, 101, 102), (87, 86, 100, 101), (86, 85, 99, 100), (85, 84, 98, 99), (84, 83, 97, 98), (83, 82, 96, 97), (82, 81, 95, 96), (81, 80, 94, 95), (80, 79, 93, 94), (79, 78, 92, 93), (0, 64, 91, 2), (64, 65, 90, 91), (65, 66, 89, 90), (66, 67, 88, 89), (67, 68, 87, 88), (68, 69, 86, 87), (69, 70, 85, 86), (70, 71, 84, 85), (71, 72, 83, 84), (72, 73, 82, 83), (73, 74, 81, 82), (74, 75, 80, 81), (75, 76, 79, 80), (76, 77, 78, 79), (527, 528, 560, 559), (28, 30, 527, 526), (46, 48, 536, 535), (2, 4, 514, 513), (20, 22, 523, 522), (38, 40, 532, 531), (56, 58, 541, 540), (12, 14, 519, 518), (30, 32, 528, 527), (48, 50, 537, 536), (4, 6, 515, 514), (22, 24, 524, 523), (40, 42, 533, 532), (58, 60, 542, 541), (14, 16, 520, 519), (32, 34, 529, 528), (50, 52, 538, 537), (6, 8, 516, 515), (24, 26, 525, 524), (42, 44, 534, 533), (60, 62, 543, 542), (16, 18, 521, 520), (34, 36, 530, 529), (52, 54, 539, 538), (8, 10, 517, 516), (26, 28, 526, 525), (44, 46, 535, 534), (0, 2, 513, 512), (62, 0, 512, 543), (18, 20, 522, 521), (36, 38, 531, 530), (54, 56, 540, 539), (562, 563, 595, 594), (514, 515, 547, 546), (541, 542, 574, 573), (528, 529, 561, 560), (515, 516, 548, 547), (542, 543, 575, 574), (529, 530, 562, 561), (516, 517, 549, 548), (543, 512, 544, 575), (530, 531, 563, 562), (517, 518, 550, 549), (531, 532, 564, 563), (518, 519, 551, 550), (532, 533, 565, 564), (519, 520, 552, 551), (533, 534, 566, 565), (520, 521, 553, 552), (534, 535, 567, 566), (521, 522, 554, 553), (535, 536, 568, 567), (522, 523, 555, 554), (536, 537, 569, 568), (523, 524, 556, 555), (537, 538, 570, 569), (524, 525, 557, 556), (538, 539, 571, 570), (525, 526, 558, 557), (512, 513, 545, 544), (539, 540, 572, 571), (526, 527, 559, 558), (513, 514, 546, 545), (540, 541, 573, 572), (576, 577, 578, 579, 580, 581, 582, 583, 584, 585, 586, 587, 588, 589, 590, 591, 592, 593, 594, 595, 596, 597, 598, 599, 600, 601, 602, 603, 604, 605, 606, 607), (549, 550, 582, 581), (563, 564, 596, 595), (550, 551, 583, 582), (564, 565, 597, 596), (551, 552, 584, 583), (565, 566, 598, 597), (552, 553, 585, 584), (566, 567, 599, 598), (553, 554, 586, 585), (567, 568, 600, 599), (554, 555, 587, 586), (568, 569, 601, 600), (555, 556, 588, 587), (569, 570, 602, 601), (556, 557, 589, 588), (570, 571, 603, 602), (557, 558, 590, 589), (544, 545, 577, 576), (571, 572, 604, 603), (558, 559, 591, 590), (545, 546, 578, 577), (572, 573, 605, 604), (559, 560, 592, 591), (546, 547, 579, 578), (573, 574, 606, 605), (560, 561, 593, 592), (547, 548, 580, 579), (574, 575, 607, 606), (561, 562, 594, 593), (548, 549, 581, 580), (575, 544, 576, 607), (498, 639, 608, 77), (484, 638, 639, 498), (470, 637, 638, 484), (456, 636, 637, 470), (442, 635, 636, 456), (428, 634, 635, 442), (414, 633, 634, 428), (400, 632, 633, 414), (386, 631, 632, 400), (372, 630, 631, 386), (358, 629, 630, 372), (344, 628, 629, 358), (330, 627, 628, 344), (316, 626, 627, 330), (302, 625, 626, 316), (288, 624, 625, 302), (274, 623, 624, 288), (260, 622, 623, 274), (246, 621, 622, 260), (232, 620, 621, 246), (218, 619, 620, 232), (204, 618, 619, 218), (190, 617, 618, 204), (176, 616, 617, 190), (162, 615, 616, 176), (148, 614, 615, 162), (134, 613, 614, 148), (120, 612, 613, 134), (106, 611, 612, 120), (92, 610, 611, 106), (78, 609, 610, 92), (77, 608, 609, 78), (660, 659, 691, 692), (25, 23, 651, 652), (43, 41, 660, 661), (61, 59, 669, 670), (17, 15, 647, 648), (35, 33, 656, 657), (53, 51, 665, 666), (9, 7, 643, 644), (27, 25, 652, 653), (45, 43, 661, 662), (63, 61, 670, 671), (19, 17, 648, 649), (37, 35, 657, 658), (55, 53, 666, 667), (11, 9, 644, 645), (29, 27, 653, 654), (47, 45, 662, 663), (3, 1, 641, 640), (1, 63, 671, 641), (21, 19, 649, 650), (39, 37, 658, 659), (57, 55, 667, 668), (13, 11, 645, 646), (31, 29, 654, 655), (49, 47, 663, 664), (5, 3, 640, 642), (23, 21, 650, 651), (41, 39, 659, 660), (59, 57, 668, 669), (15, 13, 646, 647), (33, 31, 655, 656), (51, 49, 664, 665), (695, 694, 726, 727), (647, 646, 678, 679), (661, 660, 692, 693), (648, 647, 679, 680), (662, 661, 693, 694), (649, 648, 680, 681), (663, 662, 694, 695), (650, 649, 681, 682), (664, 663, 695, 696), (651, 650, 682, 683), (665, 664, 696, 697), (652, 651, 683, 684), (666, 665, 697, 698), (653, 652, 684, 685), (667, 666, 698, 699), (654, 653, 685, 686), (640, 641, 673, 672), (668, 667, 699, 700), (655, 654, 686, 687), (642, 640, 672, 674), (669, 668, 700, 701), (656, 655, 687, 688), (643, 642, 674, 675), (670, 669, 701, 702), (657, 656, 688, 689), (644, 643, 675, 676), (671, 670, 702, 703), (658, 657, 689, 690), (645, 644, 676, 677), (641, 671, 703, 673), (659, 658, 690, 691), (646, 645, 677, 678), (704, 705, 735, 734, 733, 732, 731, 730, 729, 728, 727, 726, 725, 724, 723, 722, 721, 720, 719, 718, 717, 716, 715, 714, 713, 712, 711, 710, 709, 708, 707, 706), (682, 681, 713, 714), (696, 695, 727, 728), (683, 682, 714, 715), (697, 696, 728, 729), (684, 683, 715, 716), (698, 697, 729, 730), (685, 684, 716, 717), (699, 698, 730, 731), (686, 685, 717, 718), (672, 673, 705, 704), (700, 699, 731, 732), (687, 686, 718, 719), (674, 672, 704, 706), (701, 700, 732, 733), (688, 687, 719, 720), (675, 674, 706, 707), (702, 701, 733, 734), (689, 688, 720, 721), (676, 675, 707, 708), (703, 702, 734, 735), (690, 689, 721, 722), (677, 676, 708, 709), (673, 703, 735, 705), (691, 690, 722, 723), (678, 677, 709, 710), (692, 691, 723, 724), (679, 678, 710, 711), (693, 692, 724, 725), (680, 679, 711, 712), (694, 693, 725, 726), (681, 680, 712, 713)])
me_cylinder.polygons.foreach_set('use_smooth', [True] * 706)
me_cylinder.use_remesh_preserve_volume = False
me_cylinder.use_remesh_preserve_attributes = False
me_cylinder.use_mirror_vertex_groups = False
me_cylinder.update()

# ---- objects
ob_stem = bpy.data.objects.new('stem', me_circle)
ob_apple = bpy.data.objects.new('Apple', me_cylinder)
ob_lamp = bpy.data.objects.new('Lamp', light_lamp)
ob_camera = bpy.data.objects.new('Camera', cam_camera)

# ---- transforms, parenting, visibility, modifiers, constraints
ob_stem.location = (-2.223, -0.01124, 1.884)
ob_stem.scale = (0.1034, 0.1034, 0.1034)
ob_stem.lineart.crease_threshold = 0.0
ob_apple.location = (0.0, 0.0, 0.0)
ob_apple.scale = (0.521, 0.521, 1.827)
ob_apple.lineart.crease_threshold = 0.0
ob_lamp.location = (4.076, 1.005, 5.904)
ob_lamp.rotation_euler = (0.6503, 0.05522, 1.866)
ob_lamp.lock_rotations_4d = False
ob_lamp.empty_display_type = 'ARROWS'
ob_lamp.color = (0.0, 0.0, 0.0, 0.0)
ob_lamp.lineart.crease_threshold = 0.0
ob_camera.location = (7.481, -6.508, 5.344)
ob_camera.rotation_euler = (1.109, 0.0, 0.8149)
ob_camera.lock_rotations_4d = False
ob_camera.empty_display_type = 'ARROWS'
ob_camera.color = (0.0, 0.0, 0.0, 0.0)
ob_camera.display_type = 'WIRE'
ob_camera.lineart.crease_threshold = 0.0

# ---- collection membership
col_collection_1.objects.link(ob_stem)
col_collection_1.objects.link(ob_apple)
col_collection_1.objects.link(ob_lamp)
col_collection_1.objects.link(ob_camera)

# ---- scene / render settings (as saved in the file)
scene.camera = ob_camera
scene.frame_start = 1; scene.frame_end = 250; scene.frame_set(1)
scene.render.engine = 'BLENDER_EEVEE_NEXT'
scene.render.resolution_percentage = 50
scene.render.dither_intensity = 0.0
scene.cycles.use_denoising = False
scene.cycles.samples = 128
scene.cycles.sampling_pattern = 'TABULATED_SOBOL'
scene.cycles.use_adaptive_sampling = False
scene.cycles.use_light_tree = False
scene.cycles.blur_glossy = 0.0
scene.cycles.sample_clamp_indirect = 0.0
scene.view_settings.view_transform = 'Standard'
bpy.context.view_layer.update()
